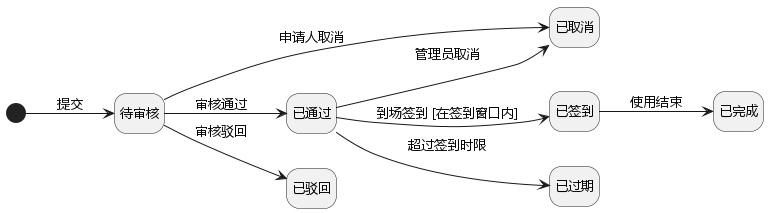

The diagram above was rendered by PlantUML. Its source (embedded in the PNG):
@startuml
skinparam monochrome true
skinparam shadowing false
skinparam defaultFontName "Microsoft YaHei"
skinparam defaultFontSize 13
hide empty description
left to right direction

[*] --> 待审核 : 提交
待审核 --> 已通过 : 审核通过
待审核 --> 已驳回 : 审核驳回
待审核 --> 已取消 : 申请人取消
已通过 --> 已签到 : 到场签到 [在签到窗口内]
已通过 --> 已过期 : 超过签到时限
已通过 --> 已取消 : 管理员取消
已签到 --> 已完成 : 使用结束
@enduml